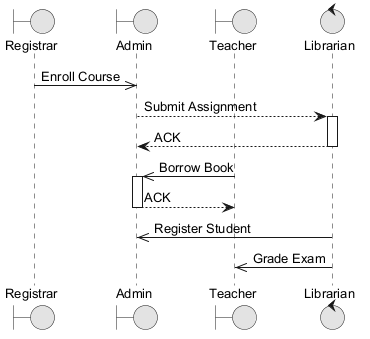

The diagram above was rendered by PlantUML. Its source (embedded in the PNG):
@startuml
skinparam monochrome true
skinparam defaultFontSize 13
boundary "Registrar" as R
boundary "Admin" as A
boundary "Teacher" as T
control "Librarian" as L
R ->> A : Enroll Course
A --> L : Submit Assignment
activate L
L --> A : ACK
deactivate L
T ->> A : Borrow Book
activate A
A --> T : ACK
deactivate A
L ->> A : Register Student
L ->> T : Grade Exam
@enduml